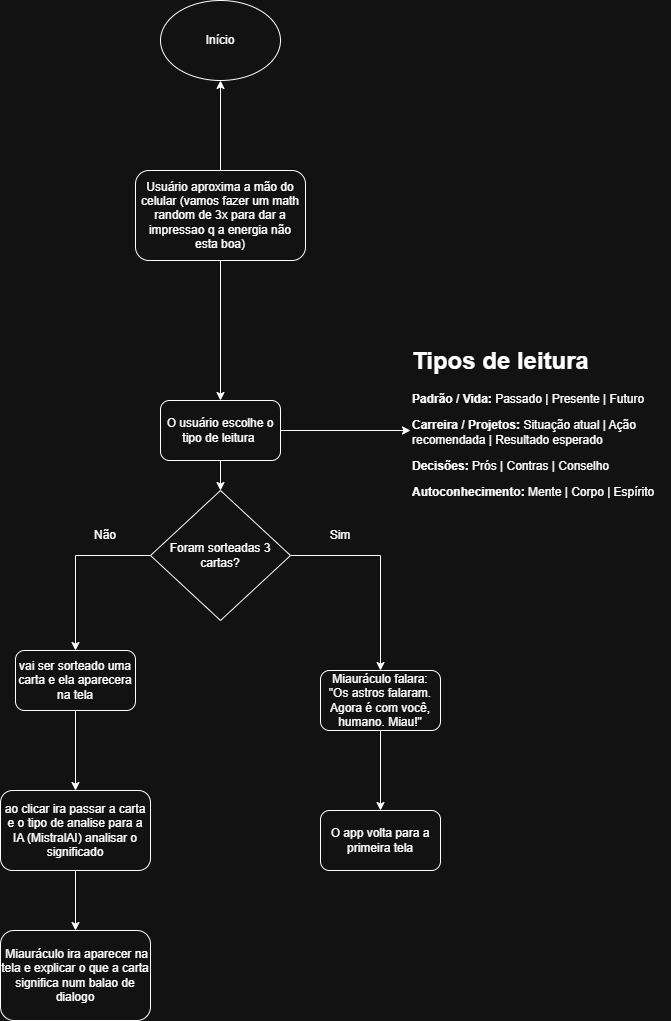

The diagram above was exported from draw.io. Its source (the exported page's mxGraphModel, read from the mxfile embedded in the PNG):
<mxGraphModel dx="586" dy="1681" grid="1" gridSize="10" guides="1" tooltips="1" connect="1" arrows="1" fold="1" page="1" pageScale="1" pageWidth="827" pageHeight="1169" math="0" shadow="0">
  <root>
    <mxCell id="0" />
    <mxCell id="1" parent="0" />
    <mxCell id="unkGuJbjdjK7LZhZE84x-1" value="Início" style="ellipse;whiteSpace=wrap;html=1;" parent="1" vertex="1">
      <mxGeometry x="310" width="120" height="80" as="geometry" />
    </mxCell>
    <mxCell id="unkGuJbjdjK7LZhZE84x-3" value="" style="edgeStyle=orthogonalEdgeStyle;rounded=0;orthogonalLoop=1;jettySize=auto;html=1;" parent="1" source="unkGuJbjdjK7LZhZE84x-2" target="unkGuJbjdjK7LZhZE84x-1" edge="1">
      <mxGeometry relative="1" as="geometry" />
    </mxCell>
    <mxCell id="unkGuJbjdjK7LZhZE84x-6" style="edgeStyle=orthogonalEdgeStyle;rounded=0;orthogonalLoop=1;jettySize=auto;html=1;" parent="1" source="unkGuJbjdjK7LZhZE84x-2" target="unkGuJbjdjK7LZhZE84x-4" edge="1">
      <mxGeometry relative="1" as="geometry" />
    </mxCell>
    <mxCell id="unkGuJbjdjK7LZhZE84x-2" value="Usuário aproxima a mão do celular (vamos fazer um math random de 3x para dar a impressao q a energia não esta boa)" style="rounded=1;whiteSpace=wrap;html=1;" parent="1" vertex="1">
      <mxGeometry x="285" y="170" width="170" height="90" as="geometry" />
    </mxCell>
    <mxCell id="unkGuJbjdjK7LZhZE84x-12" value="" style="edgeStyle=orthogonalEdgeStyle;rounded=0;orthogonalLoop=1;jettySize=auto;html=1;" parent="1" source="unkGuJbjdjK7LZhZE84x-4" target="unkGuJbjdjK7LZhZE84x-11" edge="1">
      <mxGeometry relative="1" as="geometry" />
    </mxCell>
    <mxCell id="unkGuJbjdjK7LZhZE84x-19" style="edgeStyle=orthogonalEdgeStyle;rounded=0;orthogonalLoop=1;jettySize=auto;html=1;exitX=1;exitY=0.5;exitDx=0;exitDy=0;" parent="1" source="unkGuJbjdjK7LZhZE84x-4" target="unkGuJbjdjK7LZhZE84x-18" edge="1">
      <mxGeometry relative="1" as="geometry" />
    </mxCell>
    <mxCell id="unkGuJbjdjK7LZhZE84x-4" value="O usuário escolhe o tipo de leitura&amp;nbsp;" style="rounded=1;whiteSpace=wrap;html=1;" parent="1" vertex="1">
      <mxGeometry x="310" y="400" width="120" height="60" as="geometry" />
    </mxCell>
    <mxCell id="unkGuJbjdjK7LZhZE84x-10" value="" style="edgeStyle=orthogonalEdgeStyle;rounded=0;orthogonalLoop=1;jettySize=auto;html=1;" parent="1" source="unkGuJbjdjK7LZhZE84x-7" target="unkGuJbjdjK7LZhZE84x-9" edge="1">
      <mxGeometry relative="1" as="geometry" />
    </mxCell>
    <mxCell id="unkGuJbjdjK7LZhZE84x-7" value="vai ser sorteado uma carta e ela aparecera na tela" style="rounded=1;whiteSpace=wrap;html=1;" parent="1" vertex="1">
      <mxGeometry x="165" y="650" width="120" height="60" as="geometry" />
    </mxCell>
    <mxCell id="EYfOvDHwdQIB5fLKVNKj-2" value="" style="edgeStyle=orthogonalEdgeStyle;rounded=0;orthogonalLoop=1;jettySize=auto;html=1;" parent="1" source="unkGuJbjdjK7LZhZE84x-9" target="EYfOvDHwdQIB5fLKVNKj-1" edge="1">
      <mxGeometry relative="1" as="geometry" />
    </mxCell>
    <mxCell id="unkGuJbjdjK7LZhZE84x-9" value="ao clicar ira passar a carta e o tipo de analise para a IA (MistralAI) analisar o significado" style="rounded=1;whiteSpace=wrap;html=1;" parent="1" vertex="1">
      <mxGeometry x="150" y="790" width="150" height="80" as="geometry" />
    </mxCell>
    <mxCell id="unkGuJbjdjK7LZhZE84x-13" style="edgeStyle=orthogonalEdgeStyle;rounded=0;orthogonalLoop=1;jettySize=auto;html=1;entryX=0.5;entryY=0;entryDx=0;entryDy=0;" parent="1" source="unkGuJbjdjK7LZhZE84x-11" target="unkGuJbjdjK7LZhZE84x-7" edge="1">
      <mxGeometry relative="1" as="geometry" />
    </mxCell>
    <mxCell id="unkGuJbjdjK7LZhZE84x-15" style="edgeStyle=orthogonalEdgeStyle;rounded=0;orthogonalLoop=1;jettySize=auto;html=1;entryX=0.5;entryY=0;entryDx=0;entryDy=0;" parent="1" source="unkGuJbjdjK7LZhZE84x-11" target="unkGuJbjdjK7LZhZE84x-17" edge="1">
      <mxGeometry relative="1" as="geometry">
        <mxPoint x="530" y="660" as="targetPoint" />
      </mxGeometry>
    </mxCell>
    <mxCell id="unkGuJbjdjK7LZhZE84x-11" value="Foram sorteadas 3 cartas?" style="rhombus;whiteSpace=wrap;html=1;" parent="1" vertex="1">
      <mxGeometry x="300" y="490" width="140" height="130" as="geometry" />
    </mxCell>
    <mxCell id="unkGuJbjdjK7LZhZE84x-14" value="Não" style="text;html=1;whiteSpace=wrap;strokeColor=none;fillColor=none;align=center;verticalAlign=middle;rounded=0;" parent="1" vertex="1">
      <mxGeometry x="225" y="520" width="60" height="30" as="geometry" />
    </mxCell>
    <mxCell id="unkGuJbjdjK7LZhZE84x-16" value="Sim" style="text;html=1;whiteSpace=wrap;strokeColor=none;fillColor=none;align=center;verticalAlign=middle;rounded=0;" parent="1" vertex="1">
      <mxGeometry x="460" y="520" width="60" height="30" as="geometry" />
    </mxCell>
    <mxCell id="unkGuJbjdjK7LZhZE84x-21" style="edgeStyle=orthogonalEdgeStyle;rounded=0;orthogonalLoop=1;jettySize=auto;html=1;exitX=0.5;exitY=1;exitDx=0;exitDy=0;" parent="1" source="unkGuJbjdjK7LZhZE84x-17" target="unkGuJbjdjK7LZhZE84x-20" edge="1">
      <mxGeometry relative="1" as="geometry" />
    </mxCell>
    <mxCell id="unkGuJbjdjK7LZhZE84x-17" value="Miauráculo falara:&lt;br&gt;&quot;Os astros falaram. Agora é com você, humano. Miau!&quot;" style="rounded=1;whiteSpace=wrap;html=1;" parent="1" vertex="1">
      <mxGeometry x="470" y="670" width="120" height="60" as="geometry" />
    </mxCell>
    <mxCell id="unkGuJbjdjK7LZhZE84x-18" value="&lt;h1 style=&quot;margin-top: 0px;&quot;&gt;Tipos de leitura&lt;/h1&gt;&lt;li&gt;&lt;p data-path-to-node=&quot;2,0,0&quot;&gt;&lt;b data-path-to-node=&quot;2,0,0&quot; data-index-in-node=&quot;0&quot;&gt;Padrão / Vida:&lt;/b&gt; Passado | Presente | Futuro&lt;/p&gt;&lt;/li&gt;&lt;li&gt;&lt;p data-path-to-node=&quot;2,1,0&quot;&gt;&lt;b data-path-to-node=&quot;2,1,0&quot; data-index-in-node=&quot;0&quot;&gt;Carreira / Projetos:&lt;/b&gt; Situação atual | Ação recomendada | Resultado esperado&lt;/p&gt;&lt;/li&gt;&lt;li&gt;&lt;p data-path-to-node=&quot;2,2,0&quot;&gt;&lt;b data-path-to-node=&quot;2,2,0&quot; data-index-in-node=&quot;0&quot;&gt;Decisões:&lt;/b&gt; Prós | Contras | Conselho&lt;/p&gt;&lt;/li&gt;&lt;li&gt;&lt;p data-path-to-node=&quot;2,3,0&quot;&gt;&lt;b data-path-to-node=&quot;2,3,0&quot; data-index-in-node=&quot;0&quot;&gt;Autoconhecimento:&lt;/b&gt; Mente | Corpo | Espírito&lt;/p&gt;&lt;/li&gt;" style="text;html=1;whiteSpace=wrap;overflow=hidden;rounded=0;" parent="1" vertex="1">
      <mxGeometry x="560" y="340" width="260" height="180" as="geometry" />
    </mxCell>
    <mxCell id="unkGuJbjdjK7LZhZE84x-20" value="O app volta para a primeira tela" style="rounded=1;whiteSpace=wrap;html=1;" parent="1" vertex="1">
      <mxGeometry x="470" y="810" width="120" height="60" as="geometry" />
    </mxCell>
    <mxCell id="EYfOvDHwdQIB5fLKVNKj-1" value="&amp;nbsp;Miauráculo ira aparecer na tela e explicar o que a carta significa num balao de dialogo" style="rounded=1;whiteSpace=wrap;html=1;" parent="1" vertex="1">
      <mxGeometry x="150" y="930" width="150" height="90" as="geometry" />
    </mxCell>
  </root>
</mxGraphModel>